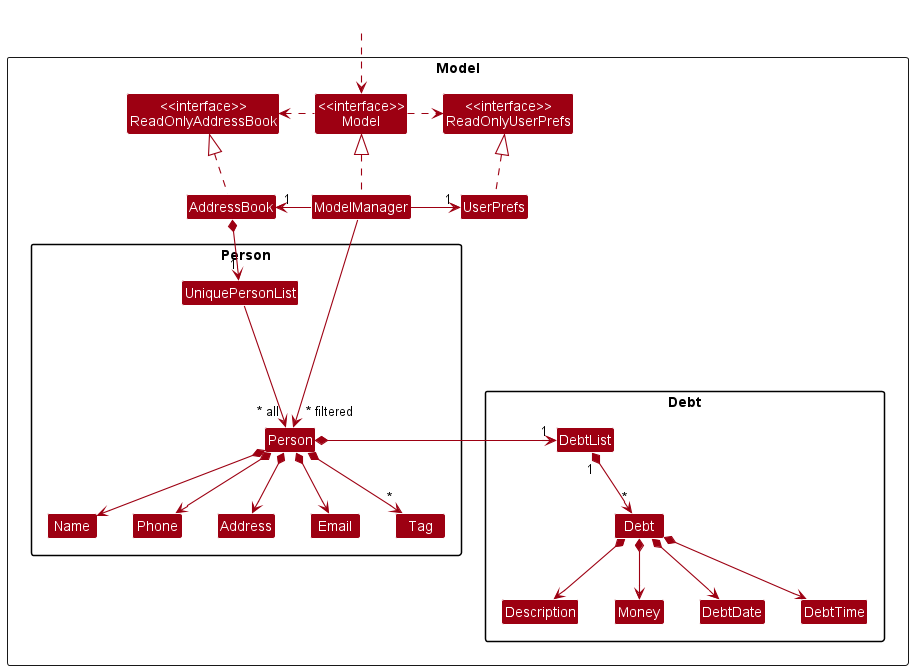

The diagram above was rendered by PlantUML. Its source (embedded in the PNG):
@startuml
!include style.puml
skinparam arrowThickness 1.1
skinparam arrowColor MODEL_COLOR
skinparam classBackgroundColor MODEL_COLOR

Package Model <<Rectangle>>{
Class "<<interface>>\nReadOnlyAddressBook" as ReadOnlyAddressBook
Class "<<interface>>\nReadOnlyUserPrefs" as ReadOnlyUserPrefs
Class "<<interface>>\nModel" as Model
Class AddressBook
Class ModelManager
Class UserPrefs

package "Person" {
    Class UniquePersonList
    Class Person
    Class Address
    Class Email
    Class Name
    Class Phone
    Class Tag
}

package "Debt" {
    Class DebtList
    Class Debt
    Class Description
    Class Money
    Class DebtDate
    Class DebtTime
}

}

Class HiddenOutside #FFFFFF
HiddenOutside ..> Model

AddressBook .up.|> ReadOnlyAddressBook

ModelManager .up.|> Model
Model .right.> ReadOnlyUserPrefs
Model .left.> ReadOnlyAddressBook
ModelManager -left-> "1" AddressBook
ModelManager -right-> "1" UserPrefs
UserPrefs .up.|> ReadOnlyUserPrefs

ModelManager --->"~* filtered" Person

AddressBook *--> "1" UniquePersonList
UniquePersonList ---> "~* all" Person
Person *--> Name
Person *--> Phone
Person *--> Email
Person *--> Address
Person *--> "*" Tag
Person *-right-> "1" DebtList

Name -[hidden]right-> Phone
Phone -[hidden]right-> Address
Address -[hidden]right-> Email

DebtList "1" *--> "*" Debt
Debt *--> Description
Debt *--> Money
Debt *--> DebtDate
Debt *--> DebtTime

Description -[hidden]right-> Money
Money -[hidden]right-> DebtDate
DebtDate -[hidden]right-> DebtTime


@enduml